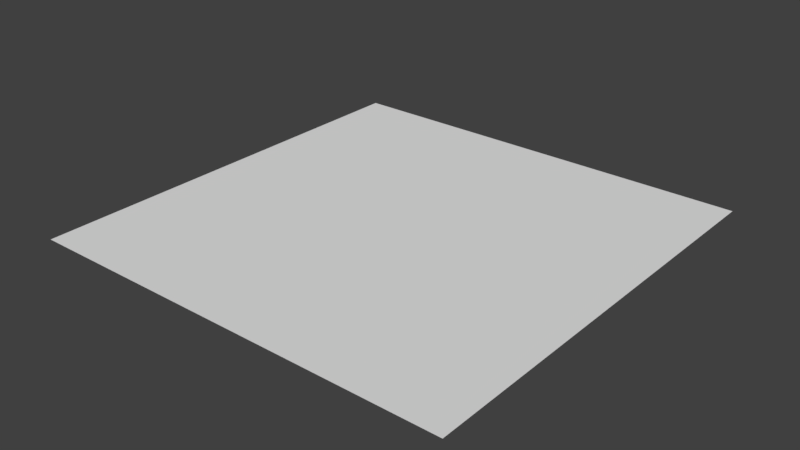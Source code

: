 # Source: player_marker_white.blend  (saved by Blender 2.77.0; exported with 4.5.12 LTS)
import bpy
from mathutils import Matrix  # noqa: F401  (used for matrix-valued properties, if any)

bpy.ops.wm.read_factory_settings(use_empty=True)
scene = bpy.context.scene
scene.name = 'Scene'

# ---- collections
col_collection_1 = bpy.data.collections.new('Collection 1'); scene.collection.children.link(col_collection_1)

# ---- world
world_world = bpy.data.worlds.new('World'); scene.world = world_world
world_world.color = (0.05088, 0.05088, 0.05088)
world_world.use_sun_shadow = False
world_world.sun_shadow_jitter_overblur = 0.0
world_world.cycles.sampling_method = 'MANUAL'

# ---- meshes
me_plane = bpy.data.meshes.new('Plane')
me_plane.from_pydata([(-1.0, -1.0, 0.0), (1.0, -1.0, 0.0), (-1.0, 1.0, 0.0), (1.0, 1.0, 0.0)], [], [(0, 1, 3, 2)])
_uv = me_plane.uv_layers.new(name='UVMap')
_uv.uv.foreach_set('vector', [0.2349, 0.03152, 0.3069, 0.03152, 0.3069, 0.1034, 0.2349, 0.1034])
me_plane.use_remesh_preserve_volume = False
me_plane.use_remesh_preserve_attributes = False
me_plane.use_mirror_vertex_groups = False
me_plane.update()

# ---- objects
ob_plane = bpy.data.objects.new('Plane', me_plane)

# ---- transforms, parenting, visibility, modifiers, constraints
ob_plane.location = (0.0, 0.0, 0.0)
ob_plane.lineart.crease_threshold = 0.0

# ---- collection membership
col_collection_1.objects.link(ob_plane)

# ---- scene / render settings (as saved in the file)
scene.frame_start = 1; scene.frame_end = 250; scene.frame_set(1)
scene.render.engine = 'BLENDER_EEVEE_NEXT'
scene.render.resolution_percentage = 50
scene.render.dither_intensity = 0.0
scene.cycles.use_denoising = False
scene.cycles.samples = 128
scene.cycles.sampling_pattern = 'TABULATED_SOBOL'
scene.cycles.light_sampling_threshold = 0.0
scene.cycles.use_adaptive_sampling = False
scene.cycles.use_light_tree = False
scene.cycles.blur_glossy = 0.0
scene.cycles.sample_clamp_indirect = 0.0
scene.view_settings.view_transform = 'Standard'
bpy.context.view_layer.update()

# ---- added for rendering (the .blend has no active camera and no usable light): camera, sun
cam_auto = bpy.data.cameras.new('AutoCamera')
cam_auto.lens = 50.0
cam_auto.sensor_width = 36.0
cam_auto.clip_end = 1000.0
ob_auto_camera = bpy.data.objects.new('AutoCamera', cam_auto)
scene.collection.objects.link(ob_auto_camera)
ob_auto_camera.location = (2.61693, -3.14032, 2.09354)
ob_auto_camera.rotation_euler = (1.09748, -7.21219e-08, 0.694738)
scene.camera = ob_auto_camera
light_auto_sun = bpy.data.lights.new('AutoSun', 'SUN')
light_auto_sun.energy = 3.0
light_auto_sun.angle = 0.0523599
ob_auto_sun = bpy.data.objects.new('AutoSun', light_auto_sun)
scene.collection.objects.link(ob_auto_sun)
ob_auto_sun.rotation_euler = (0.872665, 0.174533, 0.523599)
bpy.context.view_layer.update()
